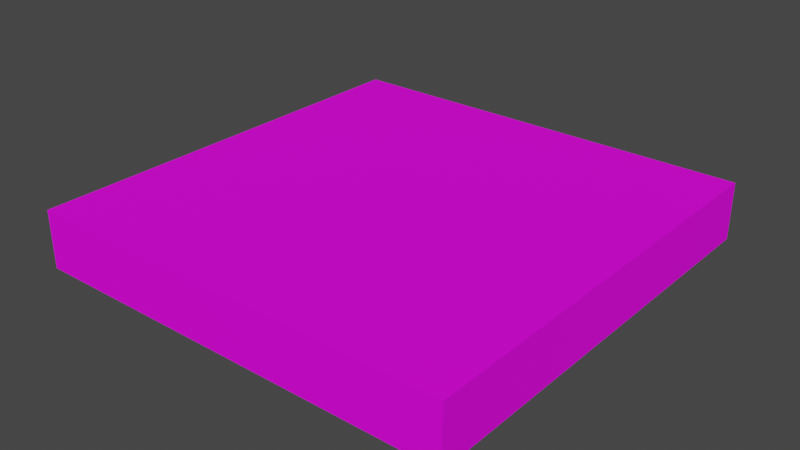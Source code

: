 # Source: ground.blend  (saved by Blender 3.3.6; exported with 4.5.12 LTS)
import bpy
from mathutils import Matrix  # noqa: F401  (used for matrix-valued properties, if any)

bpy.ops.wm.read_factory_settings(use_empty=True)
scene = bpy.context.scene
scene.name = 'Scene'

# ---- collections
col_collection = bpy.data.collections.new('Collection'); scene.collection.children.link(col_collection)

# ---- images (referenced by path relative to the original .blend; pixels are not part of the script)
import os
ASSET_DIR = os.environ.get("B2B_ASSET_DIR", "")  # directory of the original .blend (textures are referenced by path, not embedded)
HERE = os.path.dirname(os.path.abspath(__file__))  # packed textures are extracted next to this script under _unpacked/

def load_image(name, relpath, width, height, colorspace="sRGB"):
    """Load a texture the original file referenced (path relative to the .blend, or extracted next to this script)."""
    p = next((c for c in (os.path.join(HERE, relpath), os.path.join(ASSET_DIR, relpath)) if relpath and os.path.exists(c)), "")
    if p:
        img = bpy.data.images.load(p, check_existing=True)
        img.name = name
    else:  # same state as the original file: an image datablock whose file is absent (Cycles renders it pink)
        img = bpy.data.images.new(name, width, height)
        img.source = "FILE"
        img.filepath = "//" + (relpath or name)
    img.colorspace_settings.name = colorspace
    return img
img_ground_1_png_png = load_image('ground-1.png.png', 'ground-1.png.png', 1024, 1024, 'sRGB')

# ---- materials (node trees are filled in below, after node groups)
mat_material_001 = bpy.data.materials.new('Material.001')
mat_material_001.use_transparent_shadow = False

# ---- material node trees
mat_material_001.use_nodes = True; mat_material_001.node_tree.nodes.clear()
_N = mat_material_001.node_tree.nodes; _L = mat_material_001.node_tree.links
n0 = _N.new('ShaderNodeOutputMaterial'); n0.name = 'Material Output'; n0.location = (300, 300)
n1 = _N.new('ShaderNodeTexImage'); n1.name = 'Image Texture'; n1.location = (-375, 197)
n1.image = img_ground_1_png_png
n1.interpolation = 'Closest'
n2 = _N.new('ShaderNodeBsdfPrincipled'); n2.name = 'Principled BSDF'; n2.location = (-53, 307)
n2.distribution = 'GGX'
n2.subsurface_method = 'RANDOM_WALK_SKIN'
n2.inputs[2].default_value = 0.8382
n2.inputs[3].default_value = 1.45
n2.inputs[13].default_value = 0.1582
n2.inputs[27].default_value = (0.0, 0.0, 0.0, 1.0)
n2.inputs[28].default_value = 1.0
_L.new(n2.outputs[0], n0.inputs[0])
_L.new(n1.outputs[0], n2.inputs[0])
n0.is_active_output = True

# ---- world
world_world = bpy.data.worlds.new('World'); scene.world = world_world
world_world.use_nodes = True; world_world.node_tree.nodes.clear()
_N = world_world.node_tree.nodes; _L = world_world.node_tree.links
n0 = _N.new('ShaderNodeOutputWorld'); n0.name = 'World Output'; n0.location = (300, 300)
n1 = _N.new('ShaderNodeBackground'); n1.name = 'Background'; n1.location = (10, 300)
n1.inputs[0].default_value = (0.05088, 0.05088, 0.05088, 1.0)
_L.new(n1.outputs[0], n0.inputs[0])
n0.is_active_output = True
world_world.color = (0.05088, 0.05088, 0.05088)
world_world.use_sun_shadow = False
world_world.sun_shadow_jitter_overblur = 0.0

# ---- meshes
me_plane = bpy.data.meshes.new('Plane')
me_plane.from_pydata([(-4.655, -4.655, 0.0), (4.655, -4.655, 0.0), (-4.655, 4.655, 0.0), (4.655, 4.655, 0.0), (-4.655, 4.655, 1.239), (-4.655, -4.655, 1.239), (4.655, -4.655, 1.239), (4.655, 4.655, 1.239)], [], [(0, 2, 3, 1), (5, 6, 7, 4), (2, 0, 5, 4), (3, 2, 4, 7), (0, 1, 6, 5), (1, 3, 7, 6)])
_uv = me_plane.uv_layers.new(name='UVMap')
_uv.uv.foreach_set('vector', [-5.946, -5.946, -5.946, 6.946, 6.946, 6.946, 6.946, -5.946, -5.946, -5.946, 6.946, -5.946, 6.946, 6.946, -5.946, 6.946, -5.946, 6.946, -5.946, -5.946, -5.946, -5.946, -5.946, 6.946, 6.946, 6.946, -5.946, 6.946, -5.946, 6.946, 6.946, 6.946, -5.946, -5.946, 6.946, -5.946, 6.946, -5.946, -5.946, -5.946, 6.946, -5.946, 6.946, 6.946, 6.946, 6.946, 6.946, -5.946])
me_plane.materials.append(mat_material_001)
me_plane.update()

# ---- objects
ob_plane = bpy.data.objects.new('Plane', me_plane)

# ---- transforms, parenting, visibility, modifiers, constraints
ob_plane.location = (0.0, 0.0, 0.0)
ob_plane.scale = (132.9, 132.9, 132.9)

# ---- collection membership
col_collection.objects.link(ob_plane)

# ---- scene / render settings (as saved in the file)
scene.frame_start = 1; scene.frame_end = 250; scene.frame_set(1)
scene.render.engine = 'BLENDER_EEVEE_NEXT'
scene.cycles.sampling_pattern = 'TABULATED_SOBOL'
scene.cycles.use_light_tree = False
scene.view_settings.view_transform = 'Filmic'
bpy.context.view_layer.update()

# ---- added for rendering (the .blend has no active camera and no usable light): camera, sun
cam_auto = bpy.data.cameras.new('AutoCamera')
cam_auto.lens = 50.0
cam_auto.sensor_width = 36.0
cam_auto.clip_end = 28541.9
ob_auto_camera = bpy.data.objects.new('AutoCamera', cam_auto)
scene.collection.objects.link(ob_auto_camera)
ob_auto_camera.location = (1626.33, -1951.59, 1383.43)
ob_auto_camera.rotation_euler = (1.09748, -7.21219e-08, 0.694738)
scene.camera = ob_auto_camera
light_auto_sun = bpy.data.lights.new('AutoSun', 'SUN')
light_auto_sun.energy = 3.0
light_auto_sun.angle = 0.0523599
ob_auto_sun = bpy.data.objects.new('AutoSun', light_auto_sun)
scene.collection.objects.link(ob_auto_sun)
ob_auto_sun.rotation_euler = (0.872665, 0.174533, 0.523599)
bpy.context.view_layer.update()
